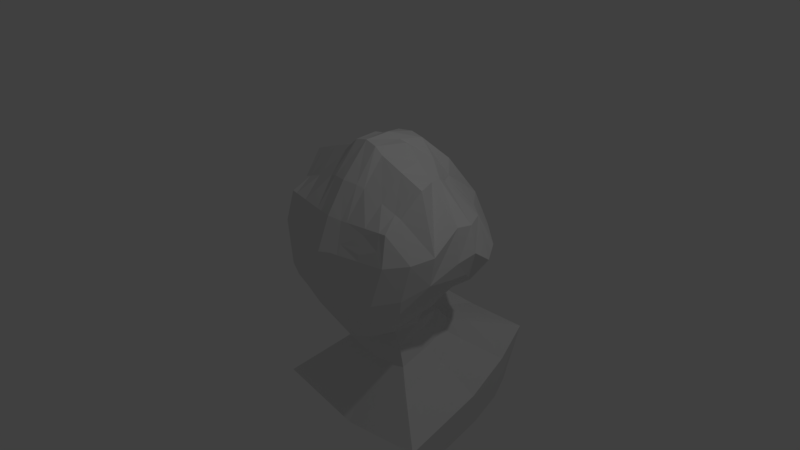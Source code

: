 # Source: testtest.blend  (saved by Blender 2.78.0; exported with 4.5.12 LTS)
import bpy
from mathutils import Matrix  # noqa: F401  (used for matrix-valued properties, if any)

bpy.ops.wm.read_factory_settings(use_empty=True)
scene = bpy.context.scene
scene.name = 'Scene'

# ---- collections
col_collection_1 = bpy.data.collections.new('Collection 1'); scene.collection.children.link(col_collection_1)

# ---- materials (node trees are filled in below, after node groups)
mat_material = bpy.data.materials.new('Material')
mat_material.alpha_threshold = 0.0
mat_material.use_transparent_shadow = False
mat_material.roughness = 0.5
mat_material.line_color = (0.0, 0.0, 0.0, 1.0)

# ---- material node trees

# ---- world
world_world = bpy.data.worlds.new('World'); scene.world = world_world
world_world.color = (0.05088, 0.05088, 0.05088)
world_world.use_sun_shadow = False
world_world.sun_shadow_jitter_overblur = 0.0
world_world.cycles.sampling_method = 'MANUAL'

# ---- cameras
cam_camera = bpy.data.cameras.new('Camera')
cam_camera.clip_end = 100.0
cam_camera.lens = 35.0
cam_camera.sensor_width = 32.0
cam_camera.sensor_height = 18.0
cam_camera.ortho_scale = 7.314
cam_camera.dof.focus_distance = 0.0
cam_camera.dof.aperture_fstop = 128.0

# ---- lights
light_lamp = bpy.data.lights.new('Lamp', 'POINT')
light_lamp.transmission_factor = 0.0
light_lamp.cutoff_distance = 30.0
light_lamp.energy = 100.0
light_lamp.shadow_buffer_clip_start = 1.001
light_lamp.shadow_soft_size = 0.1
light_lamp.shadow_maximum_resolution = 0.006
light_lamp.use_absolute_resolution = True

# ---- meshes
me_cube = bpy.data.meshes.new('Cube')
me_cube.from_pydata([(0.0, 1.192e-07, -1.146), (0.3742, 0.0, -1.012), (0.0, -0.3198, -1.115), (0.0, 2.026, -1.588), (0.47, 0.4014, -0.9259), (0.3545, -0.2955, -0.9605), (0.0, -0.01183, 1.57), (0.0, 0.3507, 1.58), (0.0, -0.3891, 1.153), (0.1713, -0.01995, 1.532), (0.1575, 0.3964, 1.514), (0.1943, -0.3472, 1.138), (1.107, -2.365e-07, -0.01345), (1.189, 0.393, 0.1783), (1.177, -3.337e-07, 0.397), (0.9783, -0.3619, -0.1453), (0.957, -2.327e-07, -0.3272), (1.115, 0.376, -0.06829), (1.135, 0.4258, 0.639), (1.102, -0.3264, 0.3798), (0.918, -0.3264, -0.3547), (0.0, -0.8785, -0.2268), (0.2357, -0.8194, -0.1863), (0.0, -0.8194, 0.3373), (0.0, -0.8194, -0.3507), (0.2717, -0.7639, -0.3177), (0.1672, -0.7639, 0.3592), (0.0, 1.634, 0.004664), (0.5204, 1.697, 0.04641), (0.0, 1.2, -0.3507), (0.0, 1.648, 0.4938), (0.3535, 1.605, 0.4952), (0.461, 1.173, -0.3264), (0.7215, 0.4092, -0.6552), (0.6883, 0.09008, -0.6525), (0.6264, -0.2712, -0.6971), (0.5667, 0.9338, -0.6457), (0.0, 1.005, -0.6432), (0.9852, 0.8583, -0.3021), (1.191, 0.9648, 0.02345), (0.9582, 0.9889, 0.5575), (0.3023, -0.5989, -0.5988), (0.0, -0.6432, -0.6432), (0.7227, -0.599, -0.3631), (0.7554, -0.651, -0.1868), (0.9064, -0.599, 0.3687), (0.7187, 0.396, 1.115), (0.9444, -4.926e-07, 1.19), (0.8817, -0.2731, 0.894), (0.3568, 1.067, 1.137), (0.0, 1.106, 1.081), (0.1868, -0.599, 0.7413), (0.0, -0.6432, 0.7616), (0.6768, 0.7077, -0.5374), (0.6468, -0.4774, -0.5609), (0.5469, 0.8015, 0.9562), (0.8693, -0.5093, 0.7662), (0.0, 0.3035, -2.936), (1.081, 0.3035, -2.8), (1.025, 1.054, -2.673), (0.0, 1.003, -2.54), (0.9694, 1.68, -2.294), (0.0, 1.782, -2.395), (0.0, 1.373, -1.357), (0.0, 1.073, -1.257), (0.0, 0.8812, -1.043), (0.0, 0.845, -0.8805), (0.3493, 0.8469, -0.8362), (0.3981, 0.8591, -1.001), (0.4692, 1.007, -1.193), (0.6421, 1.269, -1.276), (1.072, 1.858, -1.419), (0.3954, 0.08977, -1.05), (0.455, 0.11, -1.262), (0.5429, 0.09128, -1.532), (0.7501, -0.06151, -1.766), (1.257, -0.4172, -2.257), (0.4415, 0.4531, -1.035), (0.4267, 0.5234, -1.2), (0.5069, 0.5906, -1.442), (0.6961, 0.6636, -1.643), (1.164, 0.8224, -2.046), (0.0, 0.08977, -1.174), (0.0, 0.09683, -1.321), (0.0, 0.08139, -1.619), (0.0, -0.07704, -1.888), (0.0, -0.4172, -2.481), (0.459, 0.01072, -0.9707), (0.5973, 0.336, -0.7487), (0.4239, -0.2655, -0.9253), (0.2768, 0.381, 1.499), (0.2758, -0.009232, 1.444), (0.2997, -0.3222, 1.109), (0.3064, -0.7935, -0.1911), (0.3296, -0.7396, -0.3244), (0.2582, -0.7396, 0.3558), (0.9648, 1.308, 0.0371), (0.6605, 1.236, 0.5366), (0.7319, 1.055, -0.3463), (0.5216, 0.8607, -0.5813), (0.3505, -0.579, -0.5765), (0.4263, 0.9981, 0.9379), (0.2777, -0.5857, 0.7436), (0.4162, 0.6467, -0.8265), (0.0, 0.7545, 1.486), (0.2167, 0.7257, 1.464), (1.27, 0.615, 0.2769), (1.154, 0.5813, -0.05681), (1.16, 0.6418, 0.6112), (0.727, 0.5647, -0.58), (0.6609, 0.5907, 1.074), (0.9989, 1.476, -2.493), (0.0, 1.497, -2.472), (0.4842, 0.7379, -0.9237), (0.4132, 0.7682, -1.106), (0.4891, 0.9087, -1.324), (0.6706, 1.076, -1.47), (1.121, 1.438, -1.75), (0.4252, 0.7154, 1.246), (0.5785, 0.5366, -0.6828), (0.6522, 0.07759, -0.7026), (0.702, 0.3977, -0.67), (0.5945, -0.2703, -0.733), (0.6492, 0.3937, 1.175), (0.8392, -0.001453, 1.23), (0.7901, -0.2808, 0.9279), (0.6848, -0.6734, -0.1875), (0.6608, -0.6211, -0.357), (0.8045, -0.6211, 0.3667), (1.155, 1.019, 0.0256), (0.9114, 1.028, 0.5542), (0.9454, 0.8893, -0.309), (0.6524, 0.7318, -0.5443), (0.6001, -0.4934, -0.5633), (0.5279, 0.8324, 0.9533), (0.7762, -0.5213, 0.7626), (0.6238, 0.6103, 1.102), (0.7036, 0.5603, -0.5962), (0.7668, -0.5797, 0.5477), (0.2961, -0.6787, 0.4964), (0.5569, -0.5777, 0.6603), (0.5629, -0.6478, 0.4543), (0.5965, 0.7869, -0.5601), (0.4935, -0.53, -0.5689), (0.4845, 0.9032, 0.9467), (0.5632, -0.5488, 0.7545), (0.5389, 0.6552, 1.163), (0.5697, 0.04902, -0.8172), (0.6572, 0.3713, -0.7036), (0.5216, -0.2683, -0.8151), (0.4901, 0.3882, 1.313), (0.5984, -0.004777, 1.321), (0.5806, -0.2985, 1.005), (0.5231, -0.7247, -0.189), (0.5193, -0.6717, -0.3431), (0.571, -0.6717, 0.362), (1.074, 1.142, 0.03052), (0.8042, 1.117, 0.5467), (0.8542, 0.9602, -0.3249), (0.6502, 0.5502, -0.6332), (0.2649, -0.6862, 0.4904), (0.7916, -0.5757, 0.5466), (0.5559, -0.5734, 0.6731), (0.5652, -0.6513, 0.443)], [(163, 155), (162, 145)], [(117, 81, 59, 111), (120, 121, 33, 34), (3, 71, 61, 62), (137, 132, 53, 109), (0, 1, 5, 2), (2, 5, 41, 42), (120, 34, 35, 122), (122, 35, 54, 133), (6, 9, 10, 7), (104, 105, 49, 50), (124, 47, 46, 123), (136, 110, 55, 134), (6, 8, 11, 9), (124, 125, 48, 47), (8, 52, 51, 11), (125, 135, 56, 48), (12, 16, 17, 13), (106, 107, 38, 39), (16, 34, 33, 17), (107, 109, 53, 38), (12, 13, 18, 14), (14, 18, 46, 47), (106, 39, 40, 108), (108, 40, 55, 110), (12, 14, 19, 15), (15, 19, 45, 44), (14, 47, 48, 19), (19, 48, 56, 45), (12, 15, 20, 16), (16, 20, 35, 34), (15, 44, 43, 20), (20, 43, 54, 35), (21, 24, 25, 22), (126, 127, 43, 44), (24, 42, 41, 25), (127, 133, 54, 43), (21, 22, 26, 23), (23, 26, 51, 52), (126, 44, 45, 128), (128, 45, 56, 135, 161), (27, 30, 31, 28), (129, 130, 40, 39), (30, 50, 49, 31), (130, 134, 55, 40), (27, 28, 32, 29), (29, 32, 36, 37), (129, 39, 38, 131), (131, 38, 53, 132), (57, 60, 59, 58), (112, 62, 61, 111), (81, 76, 58, 59), (76, 86, 57, 58), (1, 0, 82, 72), (72, 82, 83, 73), (73, 83, 84, 74), (74, 84, 85, 75), (75, 85, 86, 76), (4, 1, 72, 77), (77, 72, 73, 78), (78, 73, 74, 79), (79, 74, 75, 80), (80, 75, 76, 81), (37, 36, 67, 66), (66, 67, 68, 65), (65, 68, 69, 64), (64, 69, 70, 63), (63, 70, 71, 3), (103, 4, 77, 113), (113, 77, 78, 114), (114, 78, 79, 115), (115, 79, 80, 116), (116, 80, 81, 117), (32, 98, 99, 36), (28, 96, 98, 32), (31, 49, 101, 97), (28, 31, 97, 96), (26, 95, 160, 102, 51), (22, 93, 95, 26), (25, 41, 100, 94), (22, 25, 94, 93), (11, 51, 102, 92), (9, 11, 92, 91), (105, 118, 101, 49), (9, 91, 90, 10), (5, 89, 100, 41), (1, 87, 89, 5), (103, 36, 99, 119), (1, 4, 88, 87), (4, 103, 119, 88), (10, 90, 118, 105), (70, 116, 117, 71), (69, 115, 116, 70), (68, 114, 115, 69), (67, 113, 114, 68), (36, 103, 113, 67), (60, 112, 111, 59), (18, 108, 110, 46), (13, 106, 108, 18), (17, 33, 109, 107), (13, 17, 107, 106), (123, 46, 110, 136), (7, 10, 105, 104), (121, 137, 109, 33), (71, 117, 111, 61), (148, 159, 137, 121), (150, 123, 136, 146), (158, 131, 132, 142), (156, 129, 131, 158), (157, 144, 134, 130), (156, 157, 130, 129), (95, 155, 128, 161, 163, 160), (153, 126, 128, 155), (154, 143, 133, 127), (153, 154, 127, 126), (152, 145, 135, 125), (151, 152, 125, 124), (146, 136, 134, 144), (151, 124, 123, 150), (149, 122, 133, 143), (147, 120, 122, 149), (159, 142, 132, 137), (147, 148, 121, 120), (87, 88, 148, 147), (160, 162, 161, 135, 145, 102), (138, 140, 139, 141), (119, 99, 142, 159), (87, 147, 149, 89), (89, 149, 143, 100), (91, 151, 150, 90), (118, 146, 144, 101), (91, 92, 152, 151), (92, 102, 145, 152), (93, 94, 154, 153), (94, 100, 143, 154), (93, 153, 155, 95), (96, 97, 157, 156), (97, 101, 144, 157), (96, 156, 158, 98), (98, 158, 142, 99), (90, 150, 146, 118), (88, 119, 159, 148), (139, 140, 162, 160), (140, 138, 161, 162), (138, 141, 163, 161), (141, 139, 160, 163)])
me_cube.materials.append(mat_material)
me_cube.use_remesh_preserve_volume = False
me_cube.use_remesh_preserve_attributes = False
me_cube.use_mirror_vertex_groups = False
me_cube.update()

# ---- objects
ob_cube = bpy.data.objects.new('Cube', me_cube)
ob_lamp = bpy.data.objects.new('Lamp', light_lamp)
ob_camera = bpy.data.objects.new('Camera', cam_camera)

# ---- transforms, parenting, visibility, modifiers, constraints
ob_cube.location = (0.0, 0.0, 0.0)
ob_cube.lock_rotations_4d = False
ob_cube.empty_display_type = 'ARROWS'
ob_cube.lineart.crease_threshold = 0.0
_m = ob_cube.modifiers.new('Mirror', 'MIRROR')
_m.use_clip = True
ob_lamp.location = (4.076, 1.005, 5.904)
ob_lamp.rotation_euler = (0.6503, 0.05522, 1.866)
ob_lamp.lock_rotations_4d = False
ob_lamp.empty_display_type = 'ARROWS'
ob_lamp.color = (0.0, 0.0, 0.0, 0.0)
ob_lamp.lineart.crease_threshold = 0.0
ob_camera.location = (7.481, -6.508, 5.344)
ob_camera.rotation_euler = (1.109, 0.0, 0.8149)
ob_camera.lock_rotations_4d = False
ob_camera.empty_display_type = 'ARROWS'
ob_camera.color = (0.0, 0.0, 0.0, 0.0)
ob_camera.display_type = 'WIRE'
ob_camera.lineart.crease_threshold = 0.0

# ---- collection membership
col_collection_1.objects.link(ob_cube)
col_collection_1.objects.link(ob_lamp)
col_collection_1.objects.link(ob_camera)

# ---- scene / render settings (as saved in the file)
scene.camera = ob_camera
scene.frame_start = 1; scene.frame_end = 250; scene.frame_set(1)
scene.render.engine = 'BLENDER_EEVEE_NEXT'
scene.render.resolution_percentage = 50
scene.render.dither_intensity = 0.0
scene.cycles.use_denoising = False
scene.cycles.samples = 128
scene.cycles.sampling_pattern = 'TABULATED_SOBOL'
scene.cycles.light_sampling_threshold = 0.0
scene.cycles.use_adaptive_sampling = False
scene.cycles.use_light_tree = False
scene.cycles.blur_glossy = 0.0
scene.cycles.sample_clamp_indirect = 0.0
scene.view_settings.view_transform = 'Standard'
bpy.context.view_layer.update()
